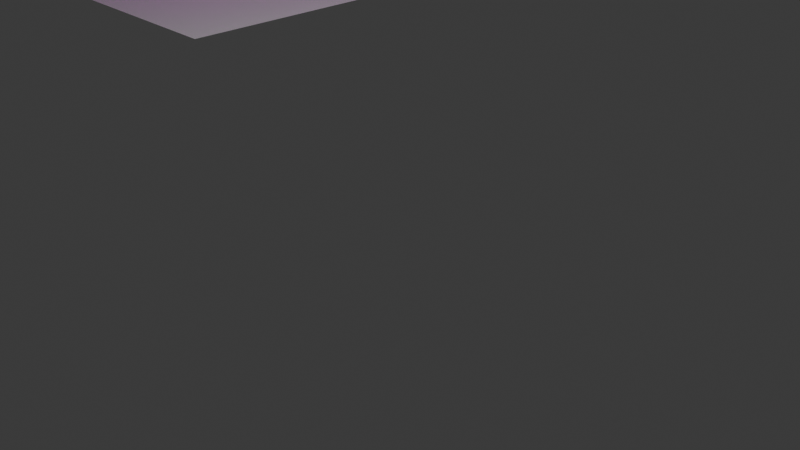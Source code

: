 # Source: nakaokakabe3.blend  (saved by Blender 4.0.36; exported with 4.5.12 LTS)
import bpy
from mathutils import Matrix  # noqa: F401  (used for matrix-valued properties, if any)

bpy.ops.wm.read_factory_settings(use_empty=True)
scene = bpy.context.scene
scene.name = 'Scene'

# ---- collections
col_collection = bpy.data.collections.new('Collection'); scene.collection.children.link(col_collection)

# ---- images (referenced by path relative to the original .blend; pixels are not part of the script)
import os
ASSET_DIR = os.environ.get("B2B_ASSET_DIR", "")  # directory of the original .blend (textures are referenced by path, not embedded)
HERE = os.path.dirname(os.path.abspath(__file__))  # packed textures are extracted next to this script under _unpacked/

def load_image(name, relpath, width, height, colorspace="sRGB"):
    """Load a texture the original file referenced (path relative to the .blend, or extracted next to this script)."""
    p = next((c for c in (os.path.join(HERE, relpath), os.path.join(ASSET_DIR, relpath)) if relpath and os.path.exists(c)), "")
    if p:
        img = bpy.data.images.load(p, check_existing=True)
        img.name = name
    else:  # same state as the original file: an image datablock whose file is absent (Cycles renders it pink)
        img = bpy.data.images.new(name, width, height)
        img.source = "FILE"
        img.filepath = "//" + (relpath or name)
    img.colorspace_settings.name = colorspace
    return img
img_kabe1_png = load_image('kabe1.png', 'kabe1.png', 1024, 1024, 'sRGB')
img_tenjou_png = load_image('tenjou.png', 'tenjou.png', 1024, 1024, 'sRGB')
img_kabe1_png_001 = load_image('kabe1.png.001', 'kabe1.png', 1024, 1024, 'sRGB')
img_kabe1_png_003 = load_image('kabe1.png.003', 'kabe1.png', 1024, 1024, 'sRGB')

# ---- materials (node trees are filled in below, after node groups)
mat_form1clmaterial_001 = bpy.data.materials.new('form1CLMaterial.001')
mat_form1clmaterial_001.diffuse_color = (1.0, 1.0, 1.0, 1.0)
mat_form1clmaterial_001.specular_color = (0.0, 0.0, 0.0)
mat_form1clmaterial_001.specular_intensity = 1.0
mat_material = bpy.data.materials.new('Material')
mat_material.use_transparent_shadow = False
mat_form1clmaterial_002 = bpy.data.materials.new('form1CLMaterial.002')
mat_form1clmaterial_002.diffuse_color = (1.0, 1.0, 1.0, 1.0)
mat_form1clmaterial_002.specular_color = (0.0, 0.0, 0.0)
mat_form1clmaterial_002.specular_intensity = 1.0
mat_material_003 = bpy.data.materials.new('Material.003')
mat_material_003.use_transparent_shadow = False
mat_material_005 = bpy.data.materials.new('Material.005')
mat_material_005.use_transparent_shadow = False

# ---- material node trees
mat_form1clmaterial_001.use_nodes = True; mat_form1clmaterial_001.node_tree.nodes.clear()
_N = mat_form1clmaterial_001.node_tree.nodes; _L = mat_form1clmaterial_001.node_tree.links
n0 = _N.new('ShaderNodeBsdfPrincipled'); n0.name = 'Principled BSDF'; n0.location = (10, 300)
n0.inputs[0].default_value = (1.0, 1.0, 1.0, 1.0)
n0.inputs[3].default_value = 1.45
n0.inputs[13].default_value = 5.0
n0.inputs[14].default_value = (0.0, 0.0, 0.0, 1.0)
n0.inputs[27].default_value = (0.0, 0.0, 0.0, 1.0)
n1 = _N.new('ShaderNodeOutputMaterial'); n1.name = 'Material Output'; n1.location = (300, 300)
_L.new(n0.outputs[0], n1.inputs[0])
n1.is_active_output = True
mat_material.use_nodes = True; mat_material.node_tree.nodes.clear()
_N = mat_material.node_tree.nodes; _L = mat_material.node_tree.links
n0 = _N.new('ShaderNodeBsdfPrincipled'); n0.name = 'Principled BSDF'; n0.location = (10, 300)
n0.inputs[3].default_value = 1.45
n1 = _N.new('ShaderNodeOutputMaterial'); n1.name = 'Material Output'; n1.location = (300, 300)
n2 = _N.new('ShaderNodeTexImage'); n2.name = 'Image Texture'; n2.location = (-280, 275)
n2.image = img_kabe1_png
_L.new(n0.outputs[0], n1.inputs[0])
_L.new(n2.outputs[0], n0.inputs[0])
n1.is_active_output = True
mat_form1clmaterial_002.use_nodes = True; mat_form1clmaterial_002.node_tree.nodes.clear()
_N = mat_form1clmaterial_002.node_tree.nodes; _L = mat_form1clmaterial_002.node_tree.links
n0 = _N.new('ShaderNodeBsdfPrincipled'); n0.name = 'Principled BSDF'; n0.location = (10, 300)
n0.inputs[3].default_value = 1.45
n0.inputs[13].default_value = 5.0
n0.inputs[14].default_value = (0.0, 0.0, 0.0, 1.0)
n0.inputs[27].default_value = (0.0, 0.0, 0.0, 1.0)
n1 = _N.new('ShaderNodeOutputMaterial'); n1.name = 'Material Output'; n1.location = (300, 300)
n2 = _N.new('ShaderNodeTexImage'); n2.name = 'Image Texture'; n2.location = (-280, 275)
n2.image = img_tenjou_png
_L.new(n0.outputs[0], n1.inputs[0])
_L.new(n2.outputs[0], n0.inputs[0])
n1.is_active_output = True
mat_material_003.use_nodes = True; mat_material_003.node_tree.nodes.clear()
_N = mat_material_003.node_tree.nodes; _L = mat_material_003.node_tree.links
n0 = _N.new('ShaderNodeBsdfPrincipled'); n0.name = 'Principled BSDF'; n0.location = (10, 300)
n0.inputs[3].default_value = 1.45
n1 = _N.new('ShaderNodeOutputMaterial'); n1.name = 'Material Output'; n1.location = (300, 300)
n2 = _N.new('ShaderNodeTexImage'); n2.name = 'Image Texture'; n2.location = (-280, 275)
n2.image = img_kabe1_png_001
_L.new(n0.outputs[0], n1.inputs[0])
_L.new(n2.outputs[0], n0.inputs[0])
n1.is_active_output = True
mat_material_005.use_nodes = True; mat_material_005.node_tree.nodes.clear()
_N = mat_material_005.node_tree.nodes; _L = mat_material_005.node_tree.links
n0 = _N.new('ShaderNodeBsdfPrincipled'); n0.name = 'Principled BSDF'; n0.location = (10, 300)
n0.inputs[3].default_value = 1.45
n1 = _N.new('ShaderNodeOutputMaterial'); n1.name = 'Material Output'; n1.location = (300, 300)
n2 = _N.new('ShaderNodeTexImage'); n2.name = 'Image Texture'; n2.location = (-280, 275)
n2.image = img_kabe1_png_003
_L.new(n0.outputs[0], n1.inputs[0])
_L.new(n2.outputs[0], n0.inputs[0])
n1.is_active_output = True

# ---- world
world_world = bpy.data.worlds.new('World'); scene.world = world_world
world_world.use_nodes = True; world_world.node_tree.nodes.clear()
_N = world_world.node_tree.nodes; _L = world_world.node_tree.links
n0 = _N.new('ShaderNodeOutputWorld'); n0.name = 'World Output'; n0.location = (300, 300)
n1 = _N.new('ShaderNodeBackground'); n1.name = 'Background'; n1.location = (10, 300)
n1.inputs[0].default_value = (0.05088, 0.05088, 0.05088, 1.0)
_L.new(n1.outputs[0], n0.inputs[0])
n0.is_active_output = True
world_world.color = (0.05088, 0.05088, 0.05088)
world_world.use_sun_shadow = False
world_world.sun_shadow_jitter_overblur = 0.0

# ---- cameras
cam_camera = bpy.data.cameras.new('Camera')
cam_camera.clip_end = 100.0
cam_camera.ortho_scale = 7.314

# ---- lights
light_light = bpy.data.lights.new('Light', 'POINT')
light_light.transmission_factor = 0.0
light_light.use_soft_falloff = False
light_light.energy = 1000.0
light_light.shadow_soft_size = 0.1
light_light.shadow_maximum_resolution = 0.006
light_light.use_absolute_resolution = True

# ---- meshes
me_mesh_002 = bpy.data.meshes.new('mesh.002')
me_mesh_002.from_pydata([(-2.25, 5.05, 0.0), (-2.25, -5.05, 0.0), (2.25, -5.05, 0.0), (2.25, 5.05, 0.0)], [], [(0, 1, 2), (3, 0, 2)])
_uv = me_mesh_002.uv_layers.new(name='UVMap')
_uv.uv.foreach_set('vector', [-6.236, 13.06, -6.236, -0.2289, -0.315, -0.2289, -0.315, 13.06, -6.236, 13.06, -0.315, -0.2289])
me_mesh_002.materials.append(mat_form1clmaterial_001)
me_mesh_002.update()
me_plane = bpy.data.meshes.new('Plane')
me_plane.from_pydata([(-1.0, -1.0, 0.0), (1.0, -1.0, 0.0), (-1.0, 1.0, 0.0), (1.0, 1.0, 0.0)], [], [(0, 1, 3, 2)])
_uv = me_plane.uv_layers.new(name='UVMap')
_uv.uv.foreach_set('vector', [0.0, 0.0, 0.7019, 0.0, 0.7019, 1.0, 0.0, 1.0])
me_plane.materials.append(mat_material)
me_plane.update()
me_mesh_001 = bpy.data.meshes.new('mesh.001')
me_mesh_001.from_pydata([(-2.25, 5.05, 0.0), (-2.25, -5.05, 0.0), (2.25, -5.05, 0.0), (2.25, 5.05, 0.0)], [], [(0, 1, 2), (3, 0, 2)])
_uv = me_mesh_001.uv_layers.new(name='UVMap')
_uv.uv.foreach_set('vector', [-0.003004, 1.013, -0.003004, -0.01695, 0.9997, -0.01695, 0.9997, 1.013, -0.003004, 1.013, 0.9997, -0.01695])
me_mesh_001.materials.append(mat_form1clmaterial_002)
me_mesh_001.update()
me_plane_001 = bpy.data.meshes.new('Plane.001')
me_plane_001.from_pydata([(-1.0, -1.0, 0.0), (1.0, -1.0, 0.0), (-1.0, 1.0, 0.0), (1.0, 1.0, 0.0)], [], [(0, 1, 3, 2)])
_uv = me_plane_001.uv_layers.new(name='UVMap')
_uv.uv.foreach_set('vector', [0.0, 0.0, 0.7819, 0.0, 0.7819, 1.0, 0.0, 1.0])
me_plane_001.materials.append(mat_material_003)
me_plane_001.update()
me_plane_006 = bpy.data.meshes.new('Plane.006')
me_plane_006.from_pydata([(-1.0, -1.0, 0.0), (1.0, -1.0, 0.0), (-1.0, 1.0, 0.0), (1.0, 1.0, 0.0)], [], [(0, 1, 3, 2)])
_uv = me_plane_006.uv_layers.new(name='UVMap')
_uv.uv.foreach_set('vector', [0.0, 0.0, 0.7019, 0.0, 0.7019, 1.0, 0.0, 1.0])
me_plane_006.materials.append(mat_material_005)
me_plane_006.update()
me_plane_007 = bpy.data.meshes.new('Plane.007')
me_plane_007.from_pydata([(-1.0, -1.0, 0.0), (1.0, -1.0, 0.0), (-1.0, 1.0, 0.0), (1.0, 1.0, 0.0)], [], [(0, 1, 3, 2)])
_uv = me_plane_007.uv_layers.new(name='UVMap')
_uv.uv.foreach_set('vector', [0.0, 0.0, 1.0, 0.0, 1.0, 1.0, 0.0, 1.0])
me_plane_007.update()
me_plane_008 = bpy.data.meshes.new('Plane.008')
me_plane_008.from_pydata([(-1.0, -1.0, 0.0), (1.0, -1.0, 0.0), (-1.0, 1.0, 0.0), (1.0, 1.0, 0.0)], [], [(0, 1, 3, 2)])
_uv = me_plane_008.uv_layers.new(name='UVMap')
_uv.uv.foreach_set('vector', [0.0, 0.0, 1.0, 0.0, 1.0, 1.0, 0.0, 1.0])
me_plane_008.update()

# ---- objects
ob_form1cl_001 = bpy.data.objects.new('form1CL.001', me_mesh_002)
ob_light = bpy.data.objects.new('Light', light_light)
ob_camera = bpy.data.objects.new('Camera', cam_camera)
ob_plane = bpy.data.objects.new('Plane', me_plane)
ob_form1cl_002 = bpy.data.objects.new('form1CL.002', me_mesh_001)
ob_plane_001 = bpy.data.objects.new('Plane.001', me_plane_001)
ob_plane_002 = bpy.data.objects.new('Plane.002', me_plane_006)
ob_plane_003 = bpy.data.objects.new('Plane.003', me_plane_007)
ob_plane_004 = bpy.data.objects.new('Plane.004', me_plane_008)

# ---- transforms, parenting, visibility, modifiers, constraints
ob_form1cl_001.location = (-5.75, 5.05, 1.1)
ob_light.location = (4.076, 1.005, 5.904)
ob_light.rotation_euler = (0.6503, 0.05522, 1.866)
ob_light.lock_rotations_4d = False
ob_light.empty_display_type = 'ARROWS'
ob_light.color = (0.0, 0.0, 0.0, 0.0)
ob_light.lineart.crease_threshold = 0.0
ob_camera.location = (7.359, -6.926, 4.958)
ob_camera.rotation_euler = (1.109, 0.0, 0.8149)
ob_camera.lock_rotations_4d = False
ob_camera.empty_display_type = 'ARROWS'
ob_camera.color = (0.0, 0.0, 0.0, 0.0)
ob_camera.display_type = 'WIRE'
ob_camera.lineart.crease_threshold = 0.0
ob_plane.location = (-7.049, 4.916, 2.259)
ob_plane.rotation_euler = (-1.571, -3.142, -1.571)
ob_plane.scale = (1.0, 1.195, 1.0)
ob_form1cl_002.location = (-5.75, 5.05, 3.999)
ob_form1cl_002.rotation_euler = (-0.0, 3.142, -3.142)
ob_plane_001.location = (-5.779, 3.918, 2.283)
ob_plane_001.rotation_euler = (-1.571, -3.142, 0.0)
ob_plane_001.scale = (1.287, 1.196, 1.0)
ob_plane_002.location = (-7.049, 1.893, 2.259)
ob_plane_002.rotation_euler = (-1.571, -3.142, -1.571)
ob_plane_002.scale = (1.0, 1.195, 1.0)
ob_plane_003.location = (-7.07, 4.916, 3.63)
ob_plane_003.rotation_euler = (0.0, -1.571, 0.0)
ob_plane_003.scale = (0.2614, 0.9989, 1.0)
ob_plane_004.location = (-5.788, 3.899, 3.63)
ob_plane_004.rotation_euler = (0.0, -1.571, 1.571)
ob_plane_004.scale = (0.2614, 1.291, 1.0)

# ---- collection membership
scene.collection.objects.link(ob_form1cl_001)
col_collection.objects.link(ob_light)
col_collection.objects.link(ob_camera)
col_collection.objects.link(ob_plane)
col_collection.objects.link(ob_form1cl_002)
col_collection.objects.link(ob_plane_001)
col_collection.objects.link(ob_plane_002)
col_collection.objects.link(ob_plane_003)
col_collection.objects.link(ob_plane_004)

# ---- scene / render settings (as saved in the file)
scene.camera = ob_camera
scene.frame_start = 1; scene.frame_end = 250; scene.frame_set(1)
scene.render.engine = 'BLENDER_EEVEE_NEXT'
scene.cycles.sampling_pattern = 'TABULATED_SOBOL'
bpy.context.view_layer.update()
